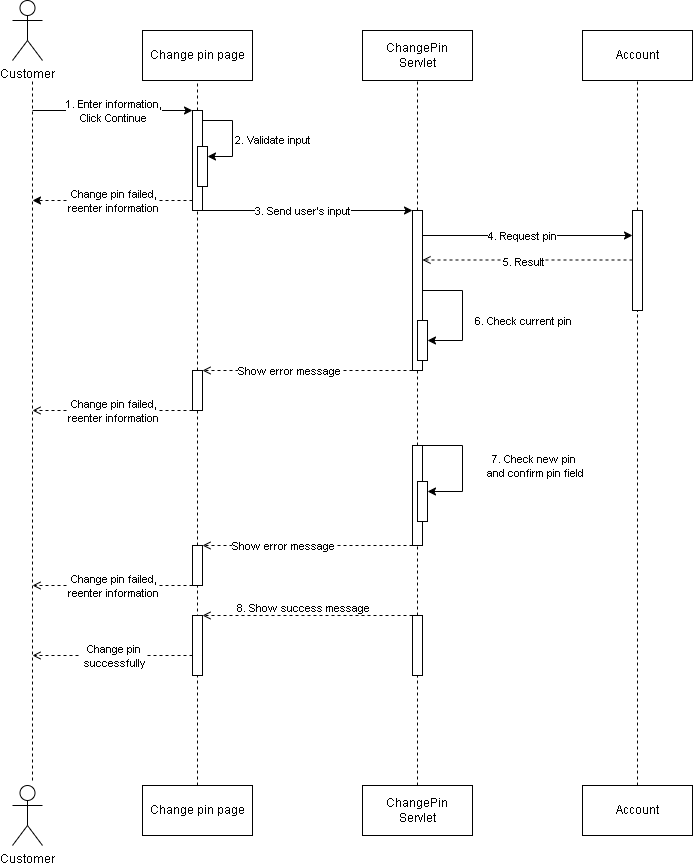

The diagram above was exported from draw.io. Its source (the exported page's mxGraphModel, read from the mxfile embedded in the PNG):
<mxGraphModel dx="1114" dy="584" grid="1" gridSize="10" guides="1" tooltips="1" connect="1" arrows="1" fold="1" page="1" pageScale="1" pageWidth="850" pageHeight="1100" math="0" shadow="0">
  <root>
    <mxCell id="0" />
    <mxCell id="1" parent="0" />
    <mxCell id="a-01ibaQGJTOKwfkK4Ql-1" value="Customer" style="shape=umlActor;verticalLabelPosition=bottom;verticalAlign=top;html=1;outlineConnect=0;" vertex="1" parent="1">
      <mxGeometry x="50" y="20" width="30" height="60" as="geometry" />
    </mxCell>
    <mxCell id="a-01ibaQGJTOKwfkK4Ql-2" value="" style="endArrow=none;dashed=1;html=1;rounded=0;" edge="1" parent="1">
      <mxGeometry width="50" height="50" relative="1" as="geometry">
        <mxPoint x="70" y="800" as="sourcePoint" />
        <mxPoint x="70" y="100" as="targetPoint" />
      </mxGeometry>
    </mxCell>
    <mxCell id="a-01ibaQGJTOKwfkK4Ql-3" value="" style="endArrow=none;dashed=1;html=1;rounded=0;entryX=0.5;entryY=1;entryDx=0;entryDy=0;" edge="1" parent="1" target="a-01ibaQGJTOKwfkK4Ql-5">
      <mxGeometry width="50" height="50" relative="1" as="geometry">
        <mxPoint x="235" y="130" as="sourcePoint" />
        <mxPoint x="220" y="110" as="targetPoint" />
      </mxGeometry>
    </mxCell>
    <mxCell id="a-01ibaQGJTOKwfkK4Ql-4" value="" style="rounded=0;whiteSpace=wrap;html=1;" vertex="1" parent="1">
      <mxGeometry x="230" y="130" width="10" height="100" as="geometry" />
    </mxCell>
    <mxCell id="a-01ibaQGJTOKwfkK4Ql-5" value="Change pin page" style="html=1;whiteSpace=wrap;" vertex="1" parent="1">
      <mxGeometry x="180" y="50" width="110" height="50" as="geometry" />
    </mxCell>
    <mxCell id="a-01ibaQGJTOKwfkK4Ql-6" value="" style="endArrow=none;dashed=1;html=1;rounded=0;entryX=0.5;entryY=1;entryDx=0;entryDy=0;exitX=0.5;exitY=0;exitDx=0;exitDy=0;" edge="1" parent="1" source="a-01ibaQGJTOKwfkK4Ql-40" target="a-01ibaQGJTOKwfkK4Ql-4">
      <mxGeometry width="50" height="50" relative="1" as="geometry">
        <mxPoint x="235" y="490" as="sourcePoint" />
        <mxPoint x="235" y="340" as="targetPoint" />
      </mxGeometry>
    </mxCell>
    <mxCell id="a-01ibaQGJTOKwfkK4Ql-7" value="" style="endArrow=classic;html=1;rounded=0;entryX=0;entryY=0;entryDx=0;entryDy=0;" edge="1" parent="1">
      <mxGeometry width="50" height="50" relative="1" as="geometry">
        <mxPoint x="70" y="130" as="sourcePoint" />
        <mxPoint x="230" y="130" as="targetPoint" />
      </mxGeometry>
    </mxCell>
    <mxCell id="a-01ibaQGJTOKwfkK4Ql-8" value="1. Enter information,&lt;br&gt;Click Continue" style="edgeLabel;html=1;align=center;verticalAlign=middle;resizable=0;points=[];" vertex="1" connectable="0" parent="a-01ibaQGJTOKwfkK4Ql-7">
      <mxGeometry x="-0.225" y="-4" relative="1" as="geometry">
        <mxPoint x="18" y="-4" as="offset" />
      </mxGeometry>
    </mxCell>
    <mxCell id="a-01ibaQGJTOKwfkK4Ql-9" value="ChangePin&lt;br&gt;Servlet" style="html=1;whiteSpace=wrap;" vertex="1" parent="1">
      <mxGeometry x="400" y="50" width="110" height="50" as="geometry" />
    </mxCell>
    <mxCell id="a-01ibaQGJTOKwfkK4Ql-10" value="" style="endArrow=none;dashed=1;html=1;rounded=0;entryX=0.5;entryY=1;entryDx=0;entryDy=0;exitX=0.5;exitY=0;exitDx=0;exitDy=0;" edge="1" parent="1" target="a-01ibaQGJTOKwfkK4Ql-9">
      <mxGeometry width="50" height="50" relative="1" as="geometry">
        <mxPoint x="455" y="230" as="sourcePoint" />
        <mxPoint x="450" y="260" as="targetPoint" />
      </mxGeometry>
    </mxCell>
    <mxCell id="a-01ibaQGJTOKwfkK4Ql-11" value="" style="endArrow=classic;html=1;rounded=0;exitX=1;exitY=1;exitDx=0;exitDy=0;" edge="1" parent="1" source="a-01ibaQGJTOKwfkK4Ql-4">
      <mxGeometry width="50" height="50" relative="1" as="geometry">
        <mxPoint x="242" y="393.99" as="sourcePoint" />
        <mxPoint x="450" y="230" as="targetPoint" />
      </mxGeometry>
    </mxCell>
    <mxCell id="a-01ibaQGJTOKwfkK4Ql-12" value="3. Send user's input" style="edgeLabel;html=1;align=center;verticalAlign=middle;resizable=0;points=[];" vertex="1" connectable="0" parent="a-01ibaQGJTOKwfkK4Ql-11">
      <mxGeometry x="-0.225" y="-4" relative="1" as="geometry">
        <mxPoint x="18" y="-4" as="offset" />
      </mxGeometry>
    </mxCell>
    <mxCell id="a-01ibaQGJTOKwfkK4Ql-13" value="Account" style="html=1;whiteSpace=wrap;" vertex="1" parent="1">
      <mxGeometry x="620" y="50" width="110" height="50" as="geometry" />
    </mxCell>
    <mxCell id="a-01ibaQGJTOKwfkK4Ql-14" value="" style="endArrow=none;dashed=1;html=1;rounded=0;entryX=0.5;entryY=1;entryDx=0;entryDy=0;" edge="1" parent="1" source="a-01ibaQGJTOKwfkK4Ql-21" target="a-01ibaQGJTOKwfkK4Ql-13">
      <mxGeometry width="50" height="50" relative="1" as="geometry">
        <mxPoint x="675" y="330" as="sourcePoint" />
        <mxPoint x="450" y="260" as="targetPoint" />
      </mxGeometry>
    </mxCell>
    <mxCell id="a-01ibaQGJTOKwfkK4Ql-15" value="" style="endArrow=none;dashed=1;html=1;rounded=0;entryX=0.5;entryY=1;entryDx=0;entryDy=0;exitX=0.5;exitY=0;exitDx=0;exitDy=0;" edge="1" parent="1" target="a-01ibaQGJTOKwfkK4Ql-54">
      <mxGeometry width="50" height="50" relative="1" as="geometry">
        <mxPoint x="455" y="465" as="sourcePoint" />
        <mxPoint x="455" y="395" as="targetPoint" />
      </mxGeometry>
    </mxCell>
    <mxCell id="a-01ibaQGJTOKwfkK4Ql-16" value="" style="endArrow=none;dashed=1;html=1;rounded=0;entryX=0.5;entryY=1;entryDx=0;entryDy=0;exitX=0.5;exitY=0;exitDx=0;exitDy=0;" edge="1" parent="1" source="a-01ibaQGJTOKwfkK4Ql-20" target="a-01ibaQGJTOKwfkK4Ql-21">
      <mxGeometry width="50" height="50" relative="1" as="geometry">
        <mxPoint x="675" y="925" as="sourcePoint" />
        <mxPoint x="675" y="395" as="targetPoint" />
      </mxGeometry>
    </mxCell>
    <mxCell id="a-01ibaQGJTOKwfkK4Ql-17" value="Customer" style="shape=umlActor;verticalLabelPosition=bottom;verticalAlign=top;html=1;outlineConnect=0;" vertex="1" parent="1">
      <mxGeometry x="50" y="805" width="30" height="60" as="geometry" />
    </mxCell>
    <mxCell id="a-01ibaQGJTOKwfkK4Ql-18" value="Change pin page" style="html=1;whiteSpace=wrap;" vertex="1" parent="1">
      <mxGeometry x="180" y="805" width="110" height="50" as="geometry" />
    </mxCell>
    <mxCell id="a-01ibaQGJTOKwfkK4Ql-19" value="ChangePin&lt;br style=&quot;border-color: var(--border-color);&quot;&gt;Servlet" style="html=1;whiteSpace=wrap;" vertex="1" parent="1">
      <mxGeometry x="400" y="805" width="110" height="50" as="geometry" />
    </mxCell>
    <mxCell id="a-01ibaQGJTOKwfkK4Ql-20" value="Account" style="html=1;whiteSpace=wrap;" vertex="1" parent="1">
      <mxGeometry x="620" y="805" width="110" height="50" as="geometry" />
    </mxCell>
    <mxCell id="a-01ibaQGJTOKwfkK4Ql-21" value="" style="rounded=0;whiteSpace=wrap;html=1;" vertex="1" parent="1">
      <mxGeometry x="670" y="230" width="10" height="100" as="geometry" />
    </mxCell>
    <mxCell id="a-01ibaQGJTOKwfkK4Ql-22" value="" style="endArrow=classic;html=1;rounded=0;exitX=1;exitY=0.25;exitDx=0;exitDy=0;" edge="1" parent="1">
      <mxGeometry width="50" height="50" relative="1" as="geometry">
        <mxPoint x="460" y="255" as="sourcePoint" />
        <mxPoint x="670" y="255" as="targetPoint" />
      </mxGeometry>
    </mxCell>
    <mxCell id="a-01ibaQGJTOKwfkK4Ql-23" value="4. Request pin" style="edgeLabel;html=1;align=center;verticalAlign=middle;resizable=0;points=[];" vertex="1" connectable="0" parent="a-01ibaQGJTOKwfkK4Ql-22">
      <mxGeometry x="-0.225" y="-4" relative="1" as="geometry">
        <mxPoint x="18" y="-4" as="offset" />
      </mxGeometry>
    </mxCell>
    <mxCell id="a-01ibaQGJTOKwfkK4Ql-24" value="" style="endArrow=none;dashed=1;html=1;rounded=0;entryX=0.5;entryY=1;entryDx=0;entryDy=0;exitX=0.5;exitY=0;exitDx=0;exitDy=0;" edge="1" parent="1" source="a-01ibaQGJTOKwfkK4Ql-28">
      <mxGeometry width="50" height="50" relative="1" as="geometry">
        <mxPoint x="455" y="705" as="sourcePoint" />
        <mxPoint x="455" y="555" as="targetPoint" />
      </mxGeometry>
    </mxCell>
    <mxCell id="a-01ibaQGJTOKwfkK4Ql-25" value="" style="endArrow=classic;html=1;rounded=0;exitX=1;exitY=0;exitDx=0;exitDy=0;entryX=1;entryY=0.25;entryDx=0;entryDy=0;" edge="1" parent="1" source="a-01ibaQGJTOKwfkK4Ql-45" target="a-01ibaQGJTOKwfkK4Ql-46">
      <mxGeometry width="50" height="50" relative="1" as="geometry">
        <mxPoint x="462" y="475.35" as="sourcePoint" />
        <mxPoint x="460" y="510" as="targetPoint" />
        <Array as="points">
          <mxPoint x="500" y="465" />
          <mxPoint x="500" y="511" />
        </Array>
      </mxGeometry>
    </mxCell>
    <mxCell id="a-01ibaQGJTOKwfkK4Ql-26" value="7. Check new pin&lt;br&gt;&amp;nbsp;and confirm pin field" style="edgeLabel;html=1;align=center;verticalAlign=middle;resizable=0;points=[];" vertex="1" connectable="0" parent="a-01ibaQGJTOKwfkK4Ql-25">
      <mxGeometry x="-0.225" y="-4" relative="1" as="geometry">
        <mxPoint x="74" y="13" as="offset" />
      </mxGeometry>
    </mxCell>
    <mxCell id="a-01ibaQGJTOKwfkK4Ql-27" value="" style="endArrow=none;dashed=1;html=1;rounded=0;entryX=0.5;entryY=1;entryDx=0;entryDy=0;exitX=0.5;exitY=0;exitDx=0;exitDy=0;" edge="1" parent="1" source="a-01ibaQGJTOKwfkK4Ql-19" target="a-01ibaQGJTOKwfkK4Ql-28">
      <mxGeometry width="50" height="50" relative="1" as="geometry">
        <mxPoint x="455" y="805" as="sourcePoint" />
        <mxPoint x="455" y="635" as="targetPoint" />
      </mxGeometry>
    </mxCell>
    <mxCell id="a-01ibaQGJTOKwfkK4Ql-28" value="" style="rounded=0;whiteSpace=wrap;html=1;" vertex="1" parent="1">
      <mxGeometry x="450" y="635" width="10" height="60" as="geometry" />
    </mxCell>
    <mxCell id="a-01ibaQGJTOKwfkK4Ql-29" value="" style="endArrow=open;html=1;rounded=0;dashed=1;exitX=0;exitY=1;exitDx=0;exitDy=0;entryX=1;entryY=0;entryDx=0;entryDy=0;endFill=0;" edge="1" parent="1">
      <mxGeometry width="50" height="50" relative="1" as="geometry">
        <mxPoint x="450" y="390" as="sourcePoint" />
        <mxPoint x="240" y="390" as="targetPoint" />
      </mxGeometry>
    </mxCell>
    <mxCell id="a-01ibaQGJTOKwfkK4Ql-30" value="Show error message" style="edgeLabel;html=1;align=center;verticalAlign=middle;resizable=0;points=[];" vertex="1" connectable="0" parent="a-01ibaQGJTOKwfkK4Ql-29">
      <mxGeometry x="-0.225" y="-4" relative="1" as="geometry">
        <mxPoint x="-43" y="4" as="offset" />
      </mxGeometry>
    </mxCell>
    <mxCell id="a-01ibaQGJTOKwfkK4Ql-31" value="" style="endArrow=open;html=1;rounded=0;dashed=1;exitX=0;exitY=1;exitDx=0;exitDy=0;entryX=1;entryY=0;entryDx=0;entryDy=0;endFill=0;" edge="1" parent="1" source="a-01ibaQGJTOKwfkK4Ql-45" target="a-01ibaQGJTOKwfkK4Ql-44">
      <mxGeometry width="50" height="50" relative="1" as="geometry">
        <mxPoint x="450" y="535" as="sourcePoint" />
        <mxPoint x="69" y="535" as="targetPoint" />
      </mxGeometry>
    </mxCell>
    <mxCell id="a-01ibaQGJTOKwfkK4Ql-32" value="Show error message" style="edgeLabel;html=1;align=center;verticalAlign=middle;resizable=0;points=[];" vertex="1" connectable="0" parent="a-01ibaQGJTOKwfkK4Ql-31">
      <mxGeometry x="-0.225" y="-4" relative="1" as="geometry">
        <mxPoint x="-49" y="4" as="offset" />
      </mxGeometry>
    </mxCell>
    <mxCell id="a-01ibaQGJTOKwfkK4Ql-33" value="" style="endArrow=open;html=1;rounded=0;exitX=0;exitY=0;exitDx=0;exitDy=0;entryX=1;entryY=0;entryDx=0;entryDy=0;dashed=1;endFill=0;" edge="1" parent="1" source="a-01ibaQGJTOKwfkK4Ql-28" target="a-01ibaQGJTOKwfkK4Ql-49">
      <mxGeometry width="50" height="50" relative="1" as="geometry">
        <mxPoint x="180" y="685" as="sourcePoint" />
        <mxPoint x="250" y="655" as="targetPoint" />
      </mxGeometry>
    </mxCell>
    <mxCell id="a-01ibaQGJTOKwfkK4Ql-34" value="8. Show success message" style="edgeLabel;html=1;align=center;verticalAlign=middle;resizable=0;points=[];" vertex="1" connectable="0" parent="a-01ibaQGJTOKwfkK4Ql-33">
      <mxGeometry x="-0.225" y="-4" relative="1" as="geometry">
        <mxPoint x="-29" y="-4" as="offset" />
      </mxGeometry>
    </mxCell>
    <mxCell id="a-01ibaQGJTOKwfkK4Ql-35" value="" style="rounded=0;whiteSpace=wrap;html=1;" vertex="1" parent="1">
      <mxGeometry x="235" y="166" width="10" height="40" as="geometry" />
    </mxCell>
    <mxCell id="a-01ibaQGJTOKwfkK4Ql-36" value="2. Validate input" style="endArrow=classic;html=1;rounded=0;exitX=1;exitY=0.1;exitDx=0;exitDy=0;exitPerimeter=0;entryX=1;entryY=0.25;entryDx=0;entryDy=0;" edge="1" parent="1" source="a-01ibaQGJTOKwfkK4Ql-4" target="a-01ibaQGJTOKwfkK4Ql-35">
      <mxGeometry x="0.0989" y="40" width="50" height="50" relative="1" as="geometry">
        <mxPoint x="400" y="210" as="sourcePoint" />
        <mxPoint x="450" y="160" as="targetPoint" />
        <Array as="points">
          <mxPoint x="270" y="140" />
          <mxPoint x="270" y="176" />
        </Array>
        <mxPoint as="offset" />
      </mxGeometry>
    </mxCell>
    <mxCell id="a-01ibaQGJTOKwfkK4Ql-37" value="" style="endArrow=open;html=1;rounded=0;dashed=1;exitX=0;exitY=0.75;exitDx=0;exitDy=0;entryX=1;entryY=0.75;entryDx=0;entryDy=0;endFill=0;" edge="1" parent="1">
      <mxGeometry width="50" height="50" relative="1" as="geometry">
        <mxPoint x="670" y="279.5" as="sourcePoint" />
        <mxPoint x="460" y="279.5" as="targetPoint" />
      </mxGeometry>
    </mxCell>
    <mxCell id="a-01ibaQGJTOKwfkK4Ql-38" value="5. Result" style="edgeLabel;html=1;align=center;verticalAlign=middle;resizable=0;points=[];" vertex="1" connectable="0" parent="a-01ibaQGJTOKwfkK4Ql-37">
      <mxGeometry x="-0.225" y="-4" relative="1" as="geometry">
        <mxPoint x="-29" y="6" as="offset" />
      </mxGeometry>
    </mxCell>
    <mxCell id="a-01ibaQGJTOKwfkK4Ql-39" value="" style="endArrow=none;dashed=1;html=1;rounded=0;entryX=0.5;entryY=1;entryDx=0;entryDy=0;exitX=0.5;exitY=0;exitDx=0;exitDy=0;" edge="1" parent="1" source="a-01ibaQGJTOKwfkK4Ql-44" target="a-01ibaQGJTOKwfkK4Ql-40">
      <mxGeometry width="50" height="50" relative="1" as="geometry">
        <mxPoint x="235" y="725" as="sourcePoint" />
        <mxPoint x="235" y="295" as="targetPoint" />
      </mxGeometry>
    </mxCell>
    <mxCell id="a-01ibaQGJTOKwfkK4Ql-40" value="" style="rounded=0;whiteSpace=wrap;html=1;" vertex="1" parent="1">
      <mxGeometry x="230" y="390" width="10" height="40" as="geometry" />
    </mxCell>
    <mxCell id="a-01ibaQGJTOKwfkK4Ql-41" value="" style="endArrow=open;html=1;rounded=0;dashed=1;exitX=0;exitY=1;exitDx=0;exitDy=0;endFill=0;" edge="1" parent="1">
      <mxGeometry width="50" height="50" relative="1" as="geometry">
        <mxPoint x="230" y="430" as="sourcePoint" />
        <mxPoint x="70" y="430" as="targetPoint" />
      </mxGeometry>
    </mxCell>
    <mxCell id="a-01ibaQGJTOKwfkK4Ql-42" value="Change pin failed,&lt;br&gt;reenter information" style="edgeLabel;html=1;align=center;verticalAlign=middle;resizable=0;points=[];" vertex="1" connectable="0" parent="a-01ibaQGJTOKwfkK4Ql-41">
      <mxGeometry x="-0.225" y="-4" relative="1" as="geometry">
        <mxPoint x="-18" y="4" as="offset" />
      </mxGeometry>
    </mxCell>
    <mxCell id="a-01ibaQGJTOKwfkK4Ql-43" value="" style="endArrow=none;dashed=1;html=1;rounded=0;entryX=0.5;entryY=1;entryDx=0;entryDy=0;exitX=0.5;exitY=0;exitDx=0;exitDy=0;" edge="1" parent="1" source="a-01ibaQGJTOKwfkK4Ql-18" target="a-01ibaQGJTOKwfkK4Ql-44">
      <mxGeometry width="50" height="50" relative="1" as="geometry">
        <mxPoint x="235" y="725" as="sourcePoint" />
        <mxPoint x="235" y="435" as="targetPoint" />
      </mxGeometry>
    </mxCell>
    <mxCell id="a-01ibaQGJTOKwfkK4Ql-44" value="" style="rounded=0;whiteSpace=wrap;html=1;" vertex="1" parent="1">
      <mxGeometry x="230" y="565" width="10" height="40" as="geometry" />
    </mxCell>
    <mxCell id="a-01ibaQGJTOKwfkK4Ql-45" value="" style="rounded=0;whiteSpace=wrap;html=1;" vertex="1" parent="1">
      <mxGeometry x="450" y="465" width="10" height="100" as="geometry" />
    </mxCell>
    <mxCell id="a-01ibaQGJTOKwfkK4Ql-46" value="" style="rounded=0;whiteSpace=wrap;html=1;" vertex="1" parent="1">
      <mxGeometry x="455" y="501" width="10" height="40" as="geometry" />
    </mxCell>
    <mxCell id="a-01ibaQGJTOKwfkK4Ql-47" value="" style="endArrow=open;html=1;rounded=0;dashed=1;exitX=0;exitY=1;exitDx=0;exitDy=0;endFill=0;" edge="1" parent="1">
      <mxGeometry width="50" height="50" relative="1" as="geometry">
        <mxPoint x="230" y="605" as="sourcePoint" />
        <mxPoint x="70" y="605" as="targetPoint" />
      </mxGeometry>
    </mxCell>
    <mxCell id="a-01ibaQGJTOKwfkK4Ql-48" value="Change pin failed,&lt;br&gt;reenter information" style="edgeLabel;html=1;align=center;verticalAlign=middle;resizable=0;points=[];" vertex="1" connectable="0" parent="a-01ibaQGJTOKwfkK4Ql-47">
      <mxGeometry x="-0.225" y="-4" relative="1" as="geometry">
        <mxPoint x="-18" y="4" as="offset" />
      </mxGeometry>
    </mxCell>
    <mxCell id="a-01ibaQGJTOKwfkK4Ql-49" value="" style="rounded=0;whiteSpace=wrap;html=1;" vertex="1" parent="1">
      <mxGeometry x="230" y="635" width="10" height="60" as="geometry" />
    </mxCell>
    <mxCell id="a-01ibaQGJTOKwfkK4Ql-50" value="" style="endArrow=open;html=1;rounded=0;dashed=1;exitX=0;exitY=1;exitDx=0;exitDy=0;endFill=0;" edge="1" parent="1">
      <mxGeometry width="50" height="50" relative="1" as="geometry">
        <mxPoint x="230" y="675" as="sourcePoint" />
        <mxPoint x="70" y="675" as="targetPoint" />
      </mxGeometry>
    </mxCell>
    <mxCell id="a-01ibaQGJTOKwfkK4Ql-51" value="Change pin&lt;br&gt;&amp;nbsp;successfully" style="edgeLabel;html=1;align=center;verticalAlign=middle;resizable=0;points=[];" vertex="1" connectable="0" parent="a-01ibaQGJTOKwfkK4Ql-50">
      <mxGeometry x="-0.225" y="-4" relative="1" as="geometry">
        <mxPoint x="-18" y="4" as="offset" />
      </mxGeometry>
    </mxCell>
    <mxCell id="a-01ibaQGJTOKwfkK4Ql-52" value="" style="endArrow=classic;html=1;rounded=0;dashed=1;exitX=0;exitY=0.75;exitDx=0;exitDy=0;" edge="1" parent="1">
      <mxGeometry width="50" height="50" relative="1" as="geometry">
        <mxPoint x="230" y="220" as="sourcePoint" />
        <mxPoint x="70" y="220" as="targetPoint" />
      </mxGeometry>
    </mxCell>
    <mxCell id="a-01ibaQGJTOKwfkK4Ql-53" value="Change pin failed,&lt;br&gt;reenter information" style="edgeLabel;html=1;align=center;verticalAlign=middle;resizable=0;points=[];" vertex="1" connectable="0" parent="a-01ibaQGJTOKwfkK4Ql-52">
      <mxGeometry x="-0.225" y="-4" relative="1" as="geometry">
        <mxPoint x="-18" y="4" as="offset" />
      </mxGeometry>
    </mxCell>
    <mxCell id="a-01ibaQGJTOKwfkK4Ql-54" value="" style="rounded=0;whiteSpace=wrap;html=1;" vertex="1" parent="1">
      <mxGeometry x="450" y="230" width="10" height="160" as="geometry" />
    </mxCell>
    <mxCell id="a-01ibaQGJTOKwfkK4Ql-55" value="" style="rounded=0;whiteSpace=wrap;html=1;" vertex="1" parent="1">
      <mxGeometry x="455" y="340" width="10" height="40" as="geometry" />
    </mxCell>
    <mxCell id="a-01ibaQGJTOKwfkK4Ql-56" value="" style="endArrow=classic;html=1;rounded=0;exitX=1;exitY=0.5;exitDx=0;exitDy=0;entryX=1;entryY=0.5;entryDx=0;entryDy=0;" edge="1" parent="1" source="a-01ibaQGJTOKwfkK4Ql-54" target="a-01ibaQGJTOKwfkK4Ql-55">
      <mxGeometry width="50" height="50" relative="1" as="geometry">
        <mxPoint x="490" y="330" as="sourcePoint" />
        <mxPoint x="680" y="265" as="targetPoint" />
        <Array as="points">
          <mxPoint x="500" y="310" />
          <mxPoint x="500" y="360" />
        </Array>
      </mxGeometry>
    </mxCell>
    <mxCell id="a-01ibaQGJTOKwfkK4Ql-57" value="6. Check current pin" style="edgeLabel;html=1;align=center;verticalAlign=middle;resizable=0;points=[];" vertex="1" connectable="0" parent="a-01ibaQGJTOKwfkK4Ql-56">
      <mxGeometry x="-0.225" y="-4" relative="1" as="geometry">
        <mxPoint x="64" y="22" as="offset" />
      </mxGeometry>
    </mxCell>
  </root>
</mxGraphModel>